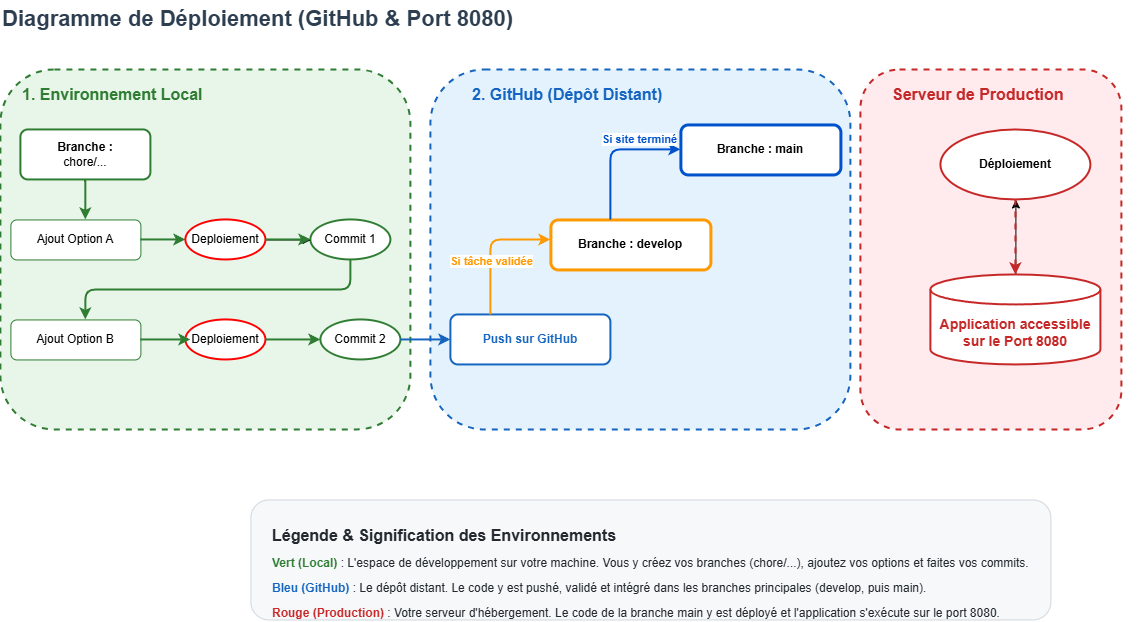

The diagram above was exported from draw.io. Its source (the exported page's mxGraphModel, read from the mxfile embedded in the PNG):
<mxGraphModel dx="1184" dy="647" grid="1" gridSize="10" guides="1" tooltips="1" connect="1" arrows="1" fold="1" page="1" pageScale="1" pageWidth="1169" pageHeight="827" math="0" shadow="0">
  <root>
    <mxCell id="0" />
    <mxCell id="1" parent="0" />
    <mxCell id="003wlMelzt-qvrsxJ00G-1" parent="1" style="text;html=1;strokeColor=none;fillColor=none;align=left;verticalAlign=middle;whiteSpace=wrap;rounded=0;fontSize=22;fontStyle=1;fontColor=#2D3E50;" value="Diagramme de Déploiement (GitHub &amp;amp; Port 8080)" vertex="1">
      <mxGeometry height="40" width="800" x="20" y="120" as="geometry" />
    </mxCell>
    <mxCell id="003wlMelzt-qvrsxJ00G-2" parent="1" style="rounded=1;whiteSpace=wrap;html=1;fillColor=#e8f5e9;strokeColor=#2e7d32;strokeWidth=2;dashed=1;" value="" vertex="1">
      <mxGeometry height="360" width="410" x="20" y="190" as="geometry" />
    </mxCell>
    <mxCell id="003wlMelzt-qvrsxJ00G-3" parent="1" style="text;html=1;strokeColor=none;fillColor=none;align=left;verticalAlign=middle;fontColor=#2e7d32;" value="&lt;b style=&quot;font-size:16px;&quot;&gt;1. Environnement Local&lt;/b&gt;" vertex="1">
      <mxGeometry height="30" width="250" x="40" y="200" as="geometry" />
    </mxCell>
    <mxCell id="003wlMelzt-qvrsxJ00G-4" parent="1" style="rounded=1;whiteSpace=wrap;html=1;fillColor=#e3f2fd;strokeColor=#1565c0;strokeWidth=2;dashed=1;" value="" vertex="1">
      <mxGeometry height="360" width="420" x="450" y="190" as="geometry" />
    </mxCell>
    <mxCell id="003wlMelzt-qvrsxJ00G-5" parent="1" style="text;html=1;strokeColor=none;fillColor=none;align=left;verticalAlign=middle;fontColor=#1565c0;" value="&lt;b style=&quot;font-size:16px;&quot;&gt;2. GitHub (Dépôt Distant)&lt;/b&gt;" vertex="1">
      <mxGeometry height="30" width="250" x="490" y="200" as="geometry" />
    </mxCell>
    <mxCell id="003wlMelzt-qvrsxJ00G-6" parent="1" style="rounded=1;whiteSpace=wrap;html=1;fillColor=#ffebee;strokeColor=#c62828;strokeWidth=2;dashed=1;" value="" vertex="1">
      <mxGeometry height="360" width="261" x="880" y="190" as="geometry" />
    </mxCell>
    <mxCell id="003wlMelzt-qvrsxJ00G-7" parent="1" style="text;html=1;strokeColor=none;fillColor=none;align=left;verticalAlign=middle;fontColor=#c62828;" value="&lt;b style=&quot;font-size:16px;&quot;&gt;Serveur de Production&lt;/b&gt;" vertex="1">
      <mxGeometry height="30" width="250" x="910" y="200" as="geometry" />
    </mxCell>
    <mxCell id="003wlMelzt-qvrsxJ00G-8" parent="1" style="rounded=1;whiteSpace=wrap;html=1;fillColor=#ffffff;strokeColor=#2e7d32;strokeWidth=2;" value="&lt;b&gt;Branche :&lt;/b&gt;&lt;br&gt;chore/..." vertex="1">
      <mxGeometry height="50" width="130" x="40" y="250" as="geometry" />
    </mxCell>
    <mxCell id="003wlMelzt-qvrsxJ00G-9" parent="1" style="rounded=1;whiteSpace=wrap;html=1;fillColor=#ffffff;strokeColor=#2e7d32;" value="Ajout Option A" vertex="1">
      <mxGeometry height="40" width="130" x="30" y="340" as="geometry" />
    </mxCell>
    <mxCell id="003wlMelzt-qvrsxJ00G-10" parent="1" style="ellipse;whiteSpace=wrap;html=1;fillColor=#ffffff;strokeColor=#2e7d32;strokeWidth=2;" value="Commit 1" vertex="1">
      <mxGeometry height="40" width="80" x="330" y="340" as="geometry" />
    </mxCell>
    <mxCell id="003wlMelzt-qvrsxJ00G-11" parent="1" style="rounded=1;whiteSpace=wrap;html=1;fillColor=#ffffff;strokeColor=#2e7d32;" value="Ajout Option B" vertex="1">
      <mxGeometry height="40" width="130" x="30" y="440" as="geometry" />
    </mxCell>
    <mxCell id="003wlMelzt-qvrsxJ00G-12" parent="1" style="ellipse;whiteSpace=wrap;html=1;fillColor=#ffffff;strokeColor=#2e7d32;strokeWidth=2;" value="Commit 2" vertex="1">
      <mxGeometry height="40" width="80" x="340" y="440" as="geometry" />
    </mxCell>
    <mxCell id="003wlMelzt-qvrsxJ00G-13" edge="1" parent="1" source="003wlMelzt-qvrsxJ00G-8" style="edgeStyle=orthogonalEdgeStyle;rounded=1;html=1;strokeColor=#2e7d32;strokeWidth=2;endArrow=classic;" target="003wlMelzt-qvrsxJ00G-9">
      <mxGeometry relative="1" as="geometry">
        <Array as="points">
          <mxPoint x="105" y="330" />
          <mxPoint x="105" y="330" />
        </Array>
      </mxGeometry>
    </mxCell>
    <mxCell id="003wlMelzt-qvrsxJ00G-14" edge="1" parent="1" source="003wlMelzt-qvrsxJ00G-9" style="edgeStyle=orthogonalEdgeStyle;rounded=1;html=1;strokeColor=#2e7d32;strokeWidth=2;endArrow=classic;entryX=0;entryY=0.5;entryDx=0;entryDy=0;" target="003wlMelzt-qvrsxJ00G-29">
      <mxGeometry relative="1" as="geometry">
        <mxPoint x="190" y="360" as="targetPoint" />
      </mxGeometry>
    </mxCell>
    <mxCell id="003wlMelzt-qvrsxJ00G-15" edge="1" parent="1" source="003wlMelzt-qvrsxJ00G-10" style="edgeStyle=orthogonalEdgeStyle;rounded=1;html=1;strokeColor=#2e7d32;strokeWidth=2;endArrow=classic;exitX=0.5;exitY=1;exitDx=0;exitDy=0;" target="003wlMelzt-qvrsxJ00G-11">
      <mxGeometry relative="1" as="geometry">
        <Array as="points">
          <mxPoint x="370" y="410" />
          <mxPoint x="105" y="410" />
        </Array>
      </mxGeometry>
    </mxCell>
    <mxCell id="003wlMelzt-qvrsxJ00G-16" parent="1" style="rounded=1;whiteSpace=wrap;html=1;fillColor=#ffffff;strokeColor=#1565c0;strokeWidth=2;fontColor=#1565c0;" value="&lt;b&gt;Push sur GitHub&lt;/b&gt;" vertex="1">
      <mxGeometry height="50" width="160" x="470" y="435" as="geometry" />
    </mxCell>
    <mxCell id="003wlMelzt-qvrsxJ00G-17" parent="1" style="rounded=1;whiteSpace=wrap;html=1;fillColor=#ffffff;strokeColor=#ff9900;strokeWidth=3;" value="&lt;b&gt;Branche : develop&lt;/b&gt;" vertex="1">
      <mxGeometry height="50" width="160" x="570" y="340" as="geometry" />
    </mxCell>
    <mxCell id="003wlMelzt-qvrsxJ00G-18" parent="1" style="rounded=1;whiteSpace=wrap;html=1;fillColor=#ffffff;strokeColor=#0052cc;strokeWidth=3;" value="&lt;b&gt;Branche : main&lt;/b&gt;" vertex="1">
      <mxGeometry height="50" width="160" x="700" y="245" as="geometry" />
    </mxCell>
    <mxCell id="003wlMelzt-qvrsxJ00G-19" edge="1" parent="1" source="003wlMelzt-qvrsxJ00G-12" style="edgeStyle=orthogonalEdgeStyle;rounded=1;html=1;strokeColor=#1565c0;strokeWidth=2;endArrow=classic;" target="003wlMelzt-qvrsxJ00G-16">
      <mxGeometry relative="1" as="geometry" />
    </mxCell>
    <mxCell id="003wlMelzt-qvrsxJ00G-20" edge="1" parent="1" source="003wlMelzt-qvrsxJ00G-16" style="edgeStyle=orthogonalEdgeStyle;rounded=1;html=1;strokeColor=#ff9900;strokeWidth=2;endArrow=classic;" target="003wlMelzt-qvrsxJ00G-17">
      <mxGeometry relative="1" as="geometry">
        <Array as="points">
          <mxPoint x="510" y="360" />
        </Array>
      </mxGeometry>
    </mxCell>
    <mxCell id="003wlMelzt-qvrsxJ00G-21" connectable="0" parent="003wlMelzt-qvrsxJ00G-20" style="edgeLabel;html=1;align=center;verticalAlign=middle;resizable=0;points=[];fontSize=11;fontColor=#ff9900;labelBackgroundColor=#ffffff;" value="&lt;b&gt;Si tâche validée&lt;/b&gt;" vertex="1">
      <mxGeometry relative="1" x="-0.2" as="geometry">
        <mxPoint as="offset" />
      </mxGeometry>
    </mxCell>
    <mxCell id="003wlMelzt-qvrsxJ00G-22" edge="1" parent="1" source="003wlMelzt-qvrsxJ00G-17" style="edgeStyle=orthogonalEdgeStyle;rounded=1;html=1;strokeColor=#0052cc;strokeWidth=2;endArrow=classic;" target="003wlMelzt-qvrsxJ00G-18">
      <mxGeometry relative="1" as="geometry">
        <Array as="points">
          <mxPoint x="630" y="360" />
          <mxPoint x="630" y="270" />
        </Array>
      </mxGeometry>
    </mxCell>
    <mxCell id="003wlMelzt-qvrsxJ00G-23" connectable="0" parent="003wlMelzt-qvrsxJ00G-22" style="edgeLabel;html=1;align=center;verticalAlign=middle;resizable=0;points=[];fontSize=11;fontColor=#0052cc;labelBackgroundColor=#ffffff;" value="&lt;b&gt;Si site terminé&lt;/b&gt;" vertex="1">
      <mxGeometry relative="1" x="-0.2" as="geometry">
        <mxPoint x="28" y="-25" as="offset" />
      </mxGeometry>
    </mxCell>
    <mxCell id="003wlMelzt-qvrsxJ00G-24" parent="1" style="ellipse;whiteSpace=wrap;html=1;fillColor=#ffffff;strokeColor=#c62828;strokeWidth=2;" value="&lt;b&gt;Déploiement&lt;/b&gt;" vertex="1">
      <mxGeometry height="70" width="150" x="960" y="250" as="geometry" />
    </mxCell>
    <mxCell id="003wlMelzt-qvrsxJ00G-25" edge="1" parent="1" source="003wlMelzt-qvrsxJ00G-26" style="edgeStyle=none;html=1;" target="003wlMelzt-qvrsxJ00G-24" value="">
      <mxGeometry relative="1" as="geometry" />
    </mxCell>
    <mxCell id="003wlMelzt-qvrsxJ00G-26" parent="1" style="shape=cylinder3;whiteSpace=wrap;html=1;boundedLbl=1;backgroundOutline=1;size=15;fillColor=#ffffff;strokeColor=#c62828;strokeWidth=2;fontColor=#c62828;" value="&lt;b style=&quot;font-size:14px;&quot;&gt;Application accessible&lt;br&gt;sur le Port 8080&lt;/b&gt;" vertex="1">
      <mxGeometry height="90" width="170" x="950" y="395" as="geometry" />
    </mxCell>
    <mxCell id="003wlMelzt-qvrsxJ00G-27" edge="1" parent="1" source="003wlMelzt-qvrsxJ00G-24" style="edgeStyle=orthogonalEdgeStyle;rounded=1;html=1;strokeColor=#c62828;strokeWidth=2;endArrow=classic;dashed=1;" target="003wlMelzt-qvrsxJ00G-26">
      <mxGeometry relative="1" as="geometry" />
    </mxCell>
    <mxCell id="003wlMelzt-qvrsxJ00G-28" edge="1" parent="1" source="003wlMelzt-qvrsxJ00G-29" style="edgeStyle=none;html=1;" target="003wlMelzt-qvrsxJ00G-10">
      <mxGeometry relative="1" as="geometry" />
    </mxCell>
    <mxCell id="003wlMelzt-qvrsxJ00G-29" parent="1" style="ellipse;whiteSpace=wrap;html=1;fillColor=#ffffff;strokeColor=#FF0000;strokeWidth=2;" value="Deploiement" vertex="1">
      <mxGeometry height="40" width="80" x="205" y="340" as="geometry" />
    </mxCell>
    <mxCell id="003wlMelzt-qvrsxJ00G-30" edge="1" parent="1" source="003wlMelzt-qvrsxJ00G-29" style="edgeStyle=orthogonalEdgeStyle;rounded=1;html=1;strokeColor=#2e7d32;strokeWidth=2;endArrow=classic;exitX=1;exitY=0.5;exitDx=0;exitDy=0;exitPerimeter=0;" target="003wlMelzt-qvrsxJ00G-10">
      <mxGeometry relative="1" as="geometry">
        <mxPoint x="280" y="360" as="sourcePoint" />
        <mxPoint x="200" y="370" as="targetPoint" />
      </mxGeometry>
    </mxCell>
    <mxCell id="003wlMelzt-qvrsxJ00G-31" parent="1" style="ellipse;whiteSpace=wrap;html=1;fillColor=#ffffff;strokeColor=#FF0000;strokeWidth=2;" value="Deploiement" vertex="1">
      <mxGeometry height="40" width="80" x="205" y="440" as="geometry" />
    </mxCell>
    <mxCell id="003wlMelzt-qvrsxJ00G-32" edge="1" parent="1" source="003wlMelzt-qvrsxJ00G-31" style="edgeStyle=orthogonalEdgeStyle;rounded=1;html=1;strokeColor=#2e7d32;strokeWidth=2;endArrow=classic;exitX=1;exitY=0.5;exitDx=0;exitDy=0;exitPerimeter=0;">
      <mxGeometry relative="1" as="geometry">
        <mxPoint x="290" y="460" as="sourcePoint" />
        <mxPoint x="340" y="460" as="targetPoint" />
      </mxGeometry>
    </mxCell>
    <mxCell id="003wlMelzt-qvrsxJ00G-33" edge="1" parent="1" source="003wlMelzt-qvrsxJ00G-11" style="edgeStyle=orthogonalEdgeStyle;rounded=1;html=1;strokeColor=#2e7d32;strokeWidth=2;endArrow=classic;">
      <mxGeometry relative="1" as="geometry">
        <mxPoint x="290" y="470" as="sourcePoint" />
        <mxPoint x="210" y="460" as="targetPoint" />
      </mxGeometry>
    </mxCell>
    <mxCell id="003wlMelzt-qvrsxJ00G-34" parent="1" style="rounded=1;whiteSpace=wrap;html=1;fillColor=#f6f8fa;strokeColor=#d0d7de;align=left;verticalAlign=top;spacingTop=10;spacingLeft=15;" value="" vertex="1">
      <mxGeometry height="120" width="800" x="270" y="620" as="geometry" />
    </mxCell>
    <mxCell id="003wlMelzt-qvrsxJ00G-35" parent="1" style="text;html=1;strokeColor=none;fillColor=none;align=left;verticalAlign=top;whiteSpace=wrap;rounded=0;fontColor=#24292f;" value="&lt;b style=&quot;font-size: 16px;&quot;&gt;Légende &amp;amp; Signification des Environnements&lt;/b&gt;" vertex="1">
      <mxGeometry height="30" width="400" x="290" y="640" as="geometry" />
    </mxCell>
    <mxCell id="003wlMelzt-qvrsxJ00G-36" parent="1" style="text;html=1;strokeColor=none;fillColor=none;align=left;verticalAlign=top;whiteSpace=wrap;rounded=0;fontColor=#24292f;" value="&lt;b style=&quot;color: #2e7d32;&quot;&gt;Vert (Local)&lt;/b&gt; : L'espace de développement sur votre machine. Vous y créez vos branches (chore/...), ajoutez vos options et faites vos commits." vertex="1">
      <mxGeometry height="20" width="760" x="290" y="670" as="geometry" />
    </mxCell>
    <mxCell id="003wlMelzt-qvrsxJ00G-37" parent="1" style="text;html=1;strokeColor=none;fillColor=none;align=left;verticalAlign=top;whiteSpace=wrap;rounded=0;fontColor=#24292f;" value="&lt;b style=&quot;color: #1565c0;&quot;&gt;Bleu (GitHub)&lt;/b&gt; : Le dépôt distant. Le code y est pushé, validé et intégré dans les branches principales (develop, puis main)." vertex="1">
      <mxGeometry height="20" width="760" x="290" y="695" as="geometry" />
    </mxCell>
    <mxCell id="003wlMelzt-qvrsxJ00G-38" parent="1" style="text;html=1;strokeColor=none;fillColor=none;align=left;verticalAlign=top;whiteSpace=wrap;rounded=0;fontColor=#24292f;" value="&lt;b style=&quot;color: #c62828;&quot;&gt;Rouge (Production)&lt;/b&gt; : Votre serveur d'hébergement. Le code de la branche main y est déployé et l'application s'exécute sur le port 8080." vertex="1">
      <mxGeometry height="20" width="760" x="290" y="720" as="geometry" />
    </mxCell>
  </root>
</mxGraphModel>